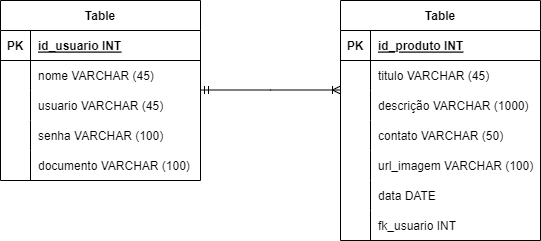

The diagram above was exported from draw.io. Its source (the exported page's mxGraphModel, read from the mxfile embedded in the PNG):
<mxGraphModel dx="868" dy="425" grid="1" gridSize="10" guides="1" tooltips="1" connect="1" arrows="1" fold="1" page="1" pageScale="1" pageWidth="827" pageHeight="1169" math="0" shadow="0">
  <root>
    <mxCell id="0" />
    <mxCell id="1" parent="0" />
    <mxCell id="YGBdVsFtcRhJJPyF3bzz-5" value="Table" style="shape=table;startSize=30;container=1;collapsible=1;childLayout=tableLayout;fixedRows=1;rowLines=0;fontStyle=1;align=center;resizeLast=1;" vertex="1" parent="1">
      <mxGeometry x="40" y="40" width="200" height="180" as="geometry" />
    </mxCell>
    <mxCell id="YGBdVsFtcRhJJPyF3bzz-6" value="" style="shape=tableRow;horizontal=0;startSize=0;swimlaneHead=0;swimlaneBody=0;fillColor=none;collapsible=0;dropTarget=0;points=[[0,0.5],[1,0.5]];portConstraint=eastwest;top=0;left=0;right=0;bottom=1;" vertex="1" parent="YGBdVsFtcRhJJPyF3bzz-5">
      <mxGeometry y="30" width="200" height="30" as="geometry" />
    </mxCell>
    <mxCell id="YGBdVsFtcRhJJPyF3bzz-7" value="PK" style="shape=partialRectangle;connectable=0;fillColor=none;top=0;left=0;bottom=0;right=0;fontStyle=1;overflow=hidden;" vertex="1" parent="YGBdVsFtcRhJJPyF3bzz-6">
      <mxGeometry width="30" height="30" as="geometry">
        <mxRectangle width="30" height="30" as="alternateBounds" />
      </mxGeometry>
    </mxCell>
    <mxCell id="YGBdVsFtcRhJJPyF3bzz-8" value="id_usuario INT" style="shape=partialRectangle;connectable=0;fillColor=none;top=0;left=0;bottom=0;right=0;align=left;spacingLeft=6;fontStyle=5;overflow=hidden;" vertex="1" parent="YGBdVsFtcRhJJPyF3bzz-6">
      <mxGeometry x="30" width="170" height="30" as="geometry">
        <mxRectangle width="170" height="30" as="alternateBounds" />
      </mxGeometry>
    </mxCell>
    <mxCell id="YGBdVsFtcRhJJPyF3bzz-9" value="" style="shape=tableRow;horizontal=0;startSize=0;swimlaneHead=0;swimlaneBody=0;fillColor=none;collapsible=0;dropTarget=0;points=[[0,0.5],[1,0.5]];portConstraint=eastwest;top=0;left=0;right=0;bottom=0;" vertex="1" parent="YGBdVsFtcRhJJPyF3bzz-5">
      <mxGeometry y="60" width="200" height="30" as="geometry" />
    </mxCell>
    <mxCell id="YGBdVsFtcRhJJPyF3bzz-10" value="" style="shape=partialRectangle;connectable=0;fillColor=none;top=0;left=0;bottom=0;right=0;editable=1;overflow=hidden;" vertex="1" parent="YGBdVsFtcRhJJPyF3bzz-9">
      <mxGeometry width="30" height="30" as="geometry">
        <mxRectangle width="30" height="30" as="alternateBounds" />
      </mxGeometry>
    </mxCell>
    <mxCell id="YGBdVsFtcRhJJPyF3bzz-11" value="nome VARCHAR (45)" style="shape=partialRectangle;connectable=0;fillColor=none;top=0;left=0;bottom=0;right=0;align=left;spacingLeft=6;overflow=hidden;" vertex="1" parent="YGBdVsFtcRhJJPyF3bzz-9">
      <mxGeometry x="30" width="170" height="30" as="geometry">
        <mxRectangle width="170" height="30" as="alternateBounds" />
      </mxGeometry>
    </mxCell>
    <mxCell id="YGBdVsFtcRhJJPyF3bzz-12" value="" style="shape=tableRow;horizontal=0;startSize=0;swimlaneHead=0;swimlaneBody=0;fillColor=none;collapsible=0;dropTarget=0;points=[[0,0.5],[1,0.5]];portConstraint=eastwest;top=0;left=0;right=0;bottom=0;" vertex="1" parent="YGBdVsFtcRhJJPyF3bzz-5">
      <mxGeometry y="90" width="200" height="30" as="geometry" />
    </mxCell>
    <mxCell id="YGBdVsFtcRhJJPyF3bzz-13" value="" style="shape=partialRectangle;connectable=0;fillColor=none;top=0;left=0;bottom=0;right=0;editable=1;overflow=hidden;" vertex="1" parent="YGBdVsFtcRhJJPyF3bzz-12">
      <mxGeometry width="30" height="30" as="geometry">
        <mxRectangle width="30" height="30" as="alternateBounds" />
      </mxGeometry>
    </mxCell>
    <mxCell id="YGBdVsFtcRhJJPyF3bzz-14" value="usuario VARCHAR (45)" style="shape=partialRectangle;connectable=0;fillColor=none;top=0;left=0;bottom=0;right=0;align=left;spacingLeft=6;overflow=hidden;" vertex="1" parent="YGBdVsFtcRhJJPyF3bzz-12">
      <mxGeometry x="30" width="170" height="30" as="geometry">
        <mxRectangle width="170" height="30" as="alternateBounds" />
      </mxGeometry>
    </mxCell>
    <mxCell id="YGBdVsFtcRhJJPyF3bzz-15" value="" style="shape=tableRow;horizontal=0;startSize=0;swimlaneHead=0;swimlaneBody=0;fillColor=none;collapsible=0;dropTarget=0;points=[[0,0.5],[1,0.5]];portConstraint=eastwest;top=0;left=0;right=0;bottom=0;" vertex="1" parent="YGBdVsFtcRhJJPyF3bzz-5">
      <mxGeometry y="120" width="200" height="30" as="geometry" />
    </mxCell>
    <mxCell id="YGBdVsFtcRhJJPyF3bzz-16" value="" style="shape=partialRectangle;connectable=0;fillColor=none;top=0;left=0;bottom=0;right=0;editable=1;overflow=hidden;" vertex="1" parent="YGBdVsFtcRhJJPyF3bzz-15">
      <mxGeometry width="30" height="30" as="geometry">
        <mxRectangle width="30" height="30" as="alternateBounds" />
      </mxGeometry>
    </mxCell>
    <mxCell id="YGBdVsFtcRhJJPyF3bzz-17" value="senha VARCHAR (100)" style="shape=partialRectangle;connectable=0;fillColor=none;top=0;left=0;bottom=0;right=0;align=left;spacingLeft=6;overflow=hidden;" vertex="1" parent="YGBdVsFtcRhJJPyF3bzz-15">
      <mxGeometry x="30" width="170" height="30" as="geometry">
        <mxRectangle width="170" height="30" as="alternateBounds" />
      </mxGeometry>
    </mxCell>
    <mxCell id="YGBdVsFtcRhJJPyF3bzz-18" value="" style="shape=tableRow;horizontal=0;startSize=0;swimlaneHead=0;swimlaneBody=0;fillColor=none;collapsible=0;dropTarget=0;points=[[0,0.5],[1,0.5]];portConstraint=eastwest;top=0;left=0;right=0;bottom=0;" vertex="1" parent="YGBdVsFtcRhJJPyF3bzz-5">
      <mxGeometry y="150" width="200" height="30" as="geometry" />
    </mxCell>
    <mxCell id="YGBdVsFtcRhJJPyF3bzz-19" value="" style="shape=partialRectangle;connectable=0;fillColor=none;top=0;left=0;bottom=0;right=0;editable=1;overflow=hidden;" vertex="1" parent="YGBdVsFtcRhJJPyF3bzz-18">
      <mxGeometry width="30" height="30" as="geometry">
        <mxRectangle width="30" height="30" as="alternateBounds" />
      </mxGeometry>
    </mxCell>
    <mxCell id="YGBdVsFtcRhJJPyF3bzz-20" value="documento VARCHAR (100)" style="shape=partialRectangle;connectable=0;fillColor=none;top=0;left=0;bottom=0;right=0;align=left;spacingLeft=6;overflow=hidden;" vertex="1" parent="YGBdVsFtcRhJJPyF3bzz-18">
      <mxGeometry x="30" width="170" height="30" as="geometry">
        <mxRectangle width="170" height="30" as="alternateBounds" />
      </mxGeometry>
    </mxCell>
    <mxCell id="YGBdVsFtcRhJJPyF3bzz-37" value="" style="fontSize=12;html=1;endArrow=ERoneToMany;startArrow=ERmandOne;rounded=0;" edge="1" parent="1">
      <mxGeometry width="100" height="100" relative="1" as="geometry">
        <mxPoint x="240" y="129.5" as="sourcePoint" />
        <mxPoint x="380" y="129.5" as="targetPoint" />
        <Array as="points">
          <mxPoint x="310" y="129.5" />
        </Array>
      </mxGeometry>
    </mxCell>
    <mxCell id="YGBdVsFtcRhJJPyF3bzz-38" value="Table" style="shape=table;startSize=30;container=1;collapsible=1;childLayout=tableLayout;fixedRows=1;rowLines=0;fontStyle=1;align=center;resizeLast=1;" vertex="1" parent="1">
      <mxGeometry x="380" y="40" width="200" height="240" as="geometry" />
    </mxCell>
    <mxCell id="YGBdVsFtcRhJJPyF3bzz-39" value="" style="shape=tableRow;horizontal=0;startSize=0;swimlaneHead=0;swimlaneBody=0;fillColor=none;collapsible=0;dropTarget=0;points=[[0,0.5],[1,0.5]];portConstraint=eastwest;top=0;left=0;right=0;bottom=1;" vertex="1" parent="YGBdVsFtcRhJJPyF3bzz-38">
      <mxGeometry y="30" width="200" height="30" as="geometry" />
    </mxCell>
    <mxCell id="YGBdVsFtcRhJJPyF3bzz-40" value="PK" style="shape=partialRectangle;connectable=0;fillColor=none;top=0;left=0;bottom=0;right=0;fontStyle=1;overflow=hidden;" vertex="1" parent="YGBdVsFtcRhJJPyF3bzz-39">
      <mxGeometry width="30" height="30" as="geometry">
        <mxRectangle width="30" height="30" as="alternateBounds" />
      </mxGeometry>
    </mxCell>
    <mxCell id="YGBdVsFtcRhJJPyF3bzz-41" value="id_produto INT" style="shape=partialRectangle;connectable=0;fillColor=none;top=0;left=0;bottom=0;right=0;align=left;spacingLeft=6;fontStyle=5;overflow=hidden;" vertex="1" parent="YGBdVsFtcRhJJPyF3bzz-39">
      <mxGeometry x="30" width="170" height="30" as="geometry">
        <mxRectangle width="170" height="30" as="alternateBounds" />
      </mxGeometry>
    </mxCell>
    <mxCell id="YGBdVsFtcRhJJPyF3bzz-42" value="" style="shape=tableRow;horizontal=0;startSize=0;swimlaneHead=0;swimlaneBody=0;fillColor=none;collapsible=0;dropTarget=0;points=[[0,0.5],[1,0.5]];portConstraint=eastwest;top=0;left=0;right=0;bottom=0;" vertex="1" parent="YGBdVsFtcRhJJPyF3bzz-38">
      <mxGeometry y="60" width="200" height="30" as="geometry" />
    </mxCell>
    <mxCell id="YGBdVsFtcRhJJPyF3bzz-43" value="" style="shape=partialRectangle;connectable=0;fillColor=none;top=0;left=0;bottom=0;right=0;editable=1;overflow=hidden;" vertex="1" parent="YGBdVsFtcRhJJPyF3bzz-42">
      <mxGeometry width="30" height="30" as="geometry">
        <mxRectangle width="30" height="30" as="alternateBounds" />
      </mxGeometry>
    </mxCell>
    <mxCell id="YGBdVsFtcRhJJPyF3bzz-44" value="titulo VARCHAR (45)" style="shape=partialRectangle;connectable=0;fillColor=none;top=0;left=0;bottom=0;right=0;align=left;spacingLeft=6;overflow=hidden;" vertex="1" parent="YGBdVsFtcRhJJPyF3bzz-42">
      <mxGeometry x="30" width="170" height="30" as="geometry">
        <mxRectangle width="170" height="30" as="alternateBounds" />
      </mxGeometry>
    </mxCell>
    <mxCell id="YGBdVsFtcRhJJPyF3bzz-45" value="" style="shape=tableRow;horizontal=0;startSize=0;swimlaneHead=0;swimlaneBody=0;fillColor=none;collapsible=0;dropTarget=0;points=[[0,0.5],[1,0.5]];portConstraint=eastwest;top=0;left=0;right=0;bottom=0;" vertex="1" parent="YGBdVsFtcRhJJPyF3bzz-38">
      <mxGeometry y="90" width="200" height="30" as="geometry" />
    </mxCell>
    <mxCell id="YGBdVsFtcRhJJPyF3bzz-46" value="" style="shape=partialRectangle;connectable=0;fillColor=none;top=0;left=0;bottom=0;right=0;editable=1;overflow=hidden;" vertex="1" parent="YGBdVsFtcRhJJPyF3bzz-45">
      <mxGeometry width="30" height="30" as="geometry">
        <mxRectangle width="30" height="30" as="alternateBounds" />
      </mxGeometry>
    </mxCell>
    <mxCell id="YGBdVsFtcRhJJPyF3bzz-47" value="descrição VARCHAR (1000)" style="shape=partialRectangle;connectable=0;fillColor=none;top=0;left=0;bottom=0;right=0;align=left;spacingLeft=6;overflow=hidden;" vertex="1" parent="YGBdVsFtcRhJJPyF3bzz-45">
      <mxGeometry x="30" width="170" height="30" as="geometry">
        <mxRectangle width="170" height="30" as="alternateBounds" />
      </mxGeometry>
    </mxCell>
    <mxCell id="YGBdVsFtcRhJJPyF3bzz-48" value="" style="shape=tableRow;horizontal=0;startSize=0;swimlaneHead=0;swimlaneBody=0;fillColor=none;collapsible=0;dropTarget=0;points=[[0,0.5],[1,0.5]];portConstraint=eastwest;top=0;left=0;right=0;bottom=0;" vertex="1" parent="YGBdVsFtcRhJJPyF3bzz-38">
      <mxGeometry y="120" width="200" height="30" as="geometry" />
    </mxCell>
    <mxCell id="YGBdVsFtcRhJJPyF3bzz-49" value="" style="shape=partialRectangle;connectable=0;fillColor=none;top=0;left=0;bottom=0;right=0;editable=1;overflow=hidden;" vertex="1" parent="YGBdVsFtcRhJJPyF3bzz-48">
      <mxGeometry width="30" height="30" as="geometry">
        <mxRectangle width="30" height="30" as="alternateBounds" />
      </mxGeometry>
    </mxCell>
    <mxCell id="YGBdVsFtcRhJJPyF3bzz-50" value="contato VARCHAR (50)" style="shape=partialRectangle;connectable=0;fillColor=none;top=0;left=0;bottom=0;right=0;align=left;spacingLeft=6;overflow=hidden;" vertex="1" parent="YGBdVsFtcRhJJPyF3bzz-48">
      <mxGeometry x="30" width="170" height="30" as="geometry">
        <mxRectangle width="170" height="30" as="alternateBounds" />
      </mxGeometry>
    </mxCell>
    <mxCell id="YGBdVsFtcRhJJPyF3bzz-51" value="" style="shape=tableRow;horizontal=0;startSize=0;swimlaneHead=0;swimlaneBody=0;fillColor=none;collapsible=0;dropTarget=0;points=[[0,0.5],[1,0.5]];portConstraint=eastwest;top=0;left=0;right=0;bottom=0;" vertex="1" parent="YGBdVsFtcRhJJPyF3bzz-38">
      <mxGeometry y="150" width="200" height="30" as="geometry" />
    </mxCell>
    <mxCell id="YGBdVsFtcRhJJPyF3bzz-52" value="" style="shape=partialRectangle;connectable=0;fillColor=none;top=0;left=0;bottom=0;right=0;editable=1;overflow=hidden;" vertex="1" parent="YGBdVsFtcRhJJPyF3bzz-51">
      <mxGeometry width="30" height="30" as="geometry">
        <mxRectangle width="30" height="30" as="alternateBounds" />
      </mxGeometry>
    </mxCell>
    <mxCell id="YGBdVsFtcRhJJPyF3bzz-53" value="url_imagem VARCHAR (100)" style="shape=partialRectangle;connectable=0;fillColor=none;top=0;left=0;bottom=0;right=0;align=left;spacingLeft=6;overflow=hidden;" vertex="1" parent="YGBdVsFtcRhJJPyF3bzz-51">
      <mxGeometry x="30" width="170" height="30" as="geometry">
        <mxRectangle width="170" height="30" as="alternateBounds" />
      </mxGeometry>
    </mxCell>
    <mxCell id="YGBdVsFtcRhJJPyF3bzz-70" value="" style="shape=tableRow;horizontal=0;startSize=0;swimlaneHead=0;swimlaneBody=0;fillColor=none;collapsible=0;dropTarget=0;points=[[0,0.5],[1,0.5]];portConstraint=eastwest;top=0;left=0;right=0;bottom=0;" vertex="1" parent="YGBdVsFtcRhJJPyF3bzz-38">
      <mxGeometry y="180" width="200" height="30" as="geometry" />
    </mxCell>
    <mxCell id="YGBdVsFtcRhJJPyF3bzz-71" value="" style="shape=partialRectangle;connectable=0;fillColor=none;top=0;left=0;bottom=0;right=0;editable=1;overflow=hidden;" vertex="1" parent="YGBdVsFtcRhJJPyF3bzz-70">
      <mxGeometry width="30" height="30" as="geometry">
        <mxRectangle width="30" height="30" as="alternateBounds" />
      </mxGeometry>
    </mxCell>
    <mxCell id="YGBdVsFtcRhJJPyF3bzz-72" value="data DATE " style="shape=partialRectangle;connectable=0;fillColor=none;top=0;left=0;bottom=0;right=0;align=left;spacingLeft=6;overflow=hidden;" vertex="1" parent="YGBdVsFtcRhJJPyF3bzz-70">
      <mxGeometry x="30" width="170" height="30" as="geometry">
        <mxRectangle width="170" height="30" as="alternateBounds" />
      </mxGeometry>
    </mxCell>
    <mxCell id="YGBdVsFtcRhJJPyF3bzz-73" value="" style="shape=tableRow;horizontal=0;startSize=0;swimlaneHead=0;swimlaneBody=0;fillColor=none;collapsible=0;dropTarget=0;points=[[0,0.5],[1,0.5]];portConstraint=eastwest;top=0;left=0;right=0;bottom=0;" vertex="1" parent="YGBdVsFtcRhJJPyF3bzz-38">
      <mxGeometry y="210" width="200" height="30" as="geometry" />
    </mxCell>
    <mxCell id="YGBdVsFtcRhJJPyF3bzz-74" value="" style="shape=partialRectangle;connectable=0;fillColor=none;top=0;left=0;bottom=0;right=0;editable=1;overflow=hidden;" vertex="1" parent="YGBdVsFtcRhJJPyF3bzz-73">
      <mxGeometry width="30" height="30" as="geometry">
        <mxRectangle width="30" height="30" as="alternateBounds" />
      </mxGeometry>
    </mxCell>
    <mxCell id="YGBdVsFtcRhJJPyF3bzz-75" value="fk_usuario INT" style="shape=partialRectangle;connectable=0;fillColor=none;top=0;left=0;bottom=0;right=0;align=left;spacingLeft=6;overflow=hidden;" vertex="1" parent="YGBdVsFtcRhJJPyF3bzz-73">
      <mxGeometry x="30" width="170" height="30" as="geometry">
        <mxRectangle width="170" height="30" as="alternateBounds" />
      </mxGeometry>
    </mxCell>
  </root>
</mxGraphModel>